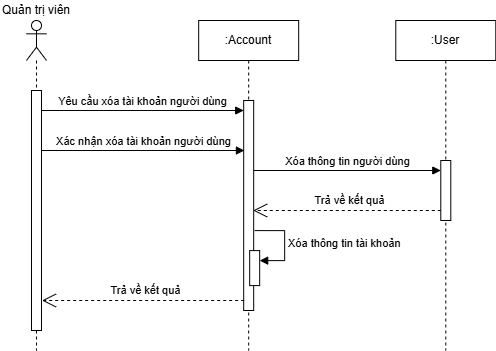

The diagram above was exported from draw.io. Its source (the exported page's mxGraphModel, read from the mxfile embedded in the PNG):
<mxGraphModel dx="884" dy="1319" grid="0" gridSize="10" guides="1" tooltips="1" connect="1" arrows="1" fold="1" page="0" pageScale="1" pageWidth="827" pageHeight="1169" math="0" shadow="0">
  <root>
    <mxCell id="0" />
    <mxCell id="1" parent="0" />
    <mxCell id="TgwKs2EEWNF44Lzg58ka-1" value="Yêu cầu xóa tài khoản người dùng" style="html=1;verticalAlign=bottom;endArrow=block;curved=0;rounded=0;" parent="1" target="TgwKs2EEWNF44Lzg58ka-6" edge="1">
      <mxGeometry width="80" relative="1" as="geometry">
        <mxPoint x="70.9899999999999" y="-420" as="sourcePoint" />
        <mxPoint x="235.9899999999999" y="-420" as="targetPoint" />
      </mxGeometry>
    </mxCell>
    <mxCell id="TgwKs2EEWNF44Lzg58ka-2" value="&lt;div&gt;&lt;br&gt;&lt;/div&gt;" style="shape=umlLifeline;perimeter=lifelinePerimeter;whiteSpace=wrap;html=1;container=1;dropTarget=0;collapsible=0;recursiveResize=0;outlineConnect=0;portConstraint=eastwest;newEdgeStyle={&quot;curved&quot;:0,&quot;rounded&quot;:0};participant=umlActor;" parent="1" vertex="1">
      <mxGeometry x="55.99" y="-510" width="20" height="330" as="geometry" />
    </mxCell>
    <mxCell id="TgwKs2EEWNF44Lzg58ka-3" value="" style="html=1;points=[[0,0,0,0,5],[0,1,0,0,-5],[1,0,0,0,5],[1,1,0,0,-5]];perimeter=orthogonalPerimeter;outlineConnect=0;targetShapes=umlLifeline;portConstraint=eastwest;newEdgeStyle={&quot;curved&quot;:0,&quot;rounded&quot;:0};" parent="TgwKs2EEWNF44Lzg58ka-2" vertex="1">
      <mxGeometry x="5" y="70" width="10" height="240" as="geometry" />
    </mxCell>
    <mxCell id="TgwKs2EEWNF44Lzg58ka-4" value="Quản trị viên" style="text;html=1;strokeColor=none;fillColor=none;align=center;verticalAlign=middle;whiteSpace=wrap;rounded=0;" parent="1" vertex="1">
      <mxGeometry x="29.999999999999886" y="-530" width="71.98" height="20" as="geometry" />
    </mxCell>
    <mxCell id="TgwKs2EEWNF44Lzg58ka-5" value=":Account" style="shape=umlLifeline;perimeter=lifelinePerimeter;whiteSpace=wrap;html=1;container=1;dropTarget=0;collapsible=0;recursiveResize=0;outlineConnect=0;portConstraint=eastwest;newEdgeStyle={&quot;curved&quot;:0,&quot;rounded&quot;:0};" parent="1" vertex="1">
      <mxGeometry x="228.18" y="-510" width="100" height="330" as="geometry" />
    </mxCell>
    <mxCell id="TgwKs2EEWNF44Lzg58ka-6" value="" style="html=1;points=[[0,0,0,0,5],[0,1,0,0,-5],[1,0,0,0,5],[1,1,0,0,-5]];perimeter=orthogonalPerimeter;outlineConnect=0;targetShapes=umlLifeline;portConstraint=eastwest;newEdgeStyle={&quot;curved&quot;:0,&quot;rounded&quot;:0};" parent="TgwKs2EEWNF44Lzg58ka-5" vertex="1">
      <mxGeometry x="45" y="80" width="10" height="210" as="geometry" />
    </mxCell>
    <mxCell id="TgwKs2EEWNF44Lzg58ka-7" value="" style="html=1;points=[[0,0,0,0,5],[0,1,0,0,-5],[1,0,0,0,5],[1,1,0,0,-5]];perimeter=orthogonalPerimeter;outlineConnect=0;targetShapes=umlLifeline;portConstraint=eastwest;newEdgeStyle={&quot;curved&quot;:0,&quot;rounded&quot;:0};" parent="TgwKs2EEWNF44Lzg58ka-5" vertex="1">
      <mxGeometry x="51.00000000000004" y="230.08999999999997" width="10" height="35" as="geometry" />
    </mxCell>
    <mxCell id="TgwKs2EEWNF44Lzg58ka-8" value="Xóa thông tin tài khoản" style="html=1;align=left;spacingLeft=2;endArrow=block;rounded=0;edgeStyle=orthogonalEdgeStyle;curved=0;rounded=0;" parent="TgwKs2EEWNF44Lzg58ka-5" target="TgwKs2EEWNF44Lzg58ka-7" edge="1">
      <mxGeometry relative="1" as="geometry">
        <mxPoint x="56.00000000000004" y="210.08999999999997" as="sourcePoint" />
        <Array as="points">
          <mxPoint x="86.00000000000004" y="240.08999999999997" />
        </Array>
      </mxGeometry>
    </mxCell>
    <mxCell id="TgwKs2EEWNF44Lzg58ka-9" value="Trả về kết quả" style="endArrow=open;endSize=12;dashed=1;html=1;rounded=0;" parent="1" edge="1">
      <mxGeometry x="-0.0303" y="-10" width="160" relative="1" as="geometry">
        <mxPoint x="273.67999999999995" y="-230" as="sourcePoint" />
        <mxPoint x="71.48999999999991" y="-230" as="targetPoint" />
        <mxPoint as="offset" />
      </mxGeometry>
    </mxCell>
    <mxCell id="TgwKs2EEWNF44Lzg58ka-10" value=":User" style="shape=umlLifeline;perimeter=lifelinePerimeter;whiteSpace=wrap;html=1;container=1;dropTarget=0;collapsible=0;recursiveResize=0;outlineConnect=0;portConstraint=eastwest;newEdgeStyle={&quot;curved&quot;:0,&quot;rounded&quot;:0};" parent="1" vertex="1">
      <mxGeometry x="425.29" y="-510" width="100" height="330" as="geometry" />
    </mxCell>
    <mxCell id="TgwKs2EEWNF44Lzg58ka-11" value="" style="html=1;points=[[0,0,0,0,5],[0,1,0,0,-5],[1,0,0,0,5],[1,1,0,0,-5]];perimeter=orthogonalPerimeter;outlineConnect=0;targetShapes=umlLifeline;portConstraint=eastwest;newEdgeStyle={&quot;curved&quot;:0,&quot;rounded&quot;:0};" parent="TgwKs2EEWNF44Lzg58ka-10" vertex="1">
      <mxGeometry x="45" y="140" width="10" height="60" as="geometry" />
    </mxCell>
    <mxCell id="TgwKs2EEWNF44Lzg58ka-12" value="Xóa thông tin người dùng" style="html=1;verticalAlign=bottom;endArrow=block;curved=0;rounded=0;" parent="1" edge="1">
      <mxGeometry width="80" relative="1" as="geometry">
        <mxPoint x="283.4899999999999" y="-360" as="sourcePoint" />
        <mxPoint x="470.28999999999996" y="-359.9999999999998" as="targetPoint" />
      </mxGeometry>
    </mxCell>
    <mxCell id="TgwKs2EEWNF44Lzg58ka-13" value="Trả về kết quả" style="endArrow=open;endSize=12;dashed=1;html=1;rounded=0;" parent="1" edge="1">
      <mxGeometry x="-0.0303" y="-10" width="160" relative="1" as="geometry">
        <mxPoint x="470.28999999999996" y="-319.9999999999998" as="sourcePoint" />
        <mxPoint x="282.67999999999995" y="-320" as="targetPoint" />
        <mxPoint as="offset" />
      </mxGeometry>
    </mxCell>
    <mxCell id="TgwKs2EEWNF44Lzg58ka-14" value="Xác nhận xóa tài khoản người dùng" style="html=1;verticalAlign=bottom;endArrow=block;curved=0;rounded=0;" parent="1" edge="1">
      <mxGeometry width="80" relative="1" as="geometry">
        <mxPoint x="71.48999999999991" y="-380" as="sourcePoint" />
        <mxPoint x="273.92999999999995" y="-380" as="targetPoint" />
      </mxGeometry>
    </mxCell>
  </root>
</mxGraphModel>